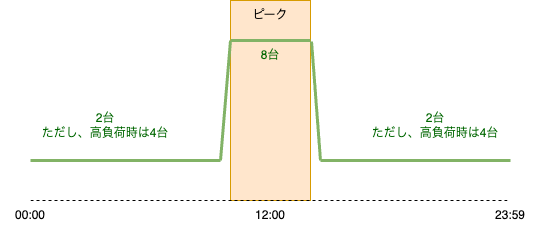

The diagram above was exported from draw.io. Its source (the exported page's mxGraphModel, read from the mxfile embedded in the PNG):
<mxGraphModel dx="1761" dy="809" grid="1" gridSize="10" guides="1" tooltips="1" connect="1" arrows="1" fold="1" page="1" pageScale="1" pageWidth="827" pageHeight="1169" math="0" shadow="0">
  <root>
    <mxCell id="0" />
    <mxCell id="1" parent="0" />
    <mxCell id="4" value="00:00" style="text;html=1;strokeColor=none;fillColor=none;align=center;verticalAlign=middle;whiteSpace=wrap;rounded=0;" vertex="1" parent="1">
      <mxGeometry x="90" y="200" width="60" height="30" as="geometry" />
    </mxCell>
    <mxCell id="5" value="12:00" style="text;html=1;strokeColor=none;fillColor=none;align=center;verticalAlign=middle;whiteSpace=wrap;rounded=0;" vertex="1" parent="1">
      <mxGeometry x="330" y="200" width="60" height="30" as="geometry" />
    </mxCell>
    <mxCell id="6" value="23:59" style="text;html=1;strokeColor=none;fillColor=none;align=center;verticalAlign=middle;whiteSpace=wrap;rounded=0;" vertex="1" parent="1">
      <mxGeometry x="570" y="200" width="60" height="30" as="geometry" />
    </mxCell>
    <mxCell id="7" value="" style="rounded=0;whiteSpace=wrap;html=1;fillColor=#ffe6cc;strokeColor=#d79b00;" vertex="1" parent="1">
      <mxGeometry x="320" width="80" height="200" as="geometry" />
    </mxCell>
    <mxCell id="2" value="" style="endArrow=none;html=1;dashed=1;" parent="1" edge="1">
      <mxGeometry width="50" height="50" relative="1" as="geometry">
        <mxPoint x="120" y="200" as="sourcePoint" />
        <mxPoint x="600" y="200" as="targetPoint" />
      </mxGeometry>
    </mxCell>
    <mxCell id="8" value="ピーク" style="text;html=1;strokeColor=none;fillColor=none;align=center;verticalAlign=middle;whiteSpace=wrap;rounded=0;" vertex="1" parent="1">
      <mxGeometry x="330" width="60" height="30" as="geometry" />
    </mxCell>
    <mxCell id="9" value="" style="endArrow=none;html=1;strokeWidth=3;fillColor=#d5e8d4;strokeColor=#82b366;" edge="1" parent="1">
      <mxGeometry width="50" height="50" relative="1" as="geometry">
        <mxPoint x="120" y="160" as="sourcePoint" />
        <mxPoint x="310" y="160" as="targetPoint" />
      </mxGeometry>
    </mxCell>
    <mxCell id="10" value="" style="endArrow=none;html=1;strokeWidth=3;fillColor=#d5e8d4;strokeColor=#82b366;" edge="1" parent="1">
      <mxGeometry width="50" height="50" relative="1" as="geometry">
        <mxPoint x="410" y="160" as="sourcePoint" />
        <mxPoint x="600" y="160" as="targetPoint" />
      </mxGeometry>
    </mxCell>
    <mxCell id="11" value="" style="endArrow=none;html=1;strokeWidth=3;fillColor=#d5e8d4;strokeColor=#82b366;" edge="1" parent="1">
      <mxGeometry width="50" height="50" relative="1" as="geometry">
        <mxPoint x="320" y="40" as="sourcePoint" />
        <mxPoint x="400" y="40" as="targetPoint" />
      </mxGeometry>
    </mxCell>
    <mxCell id="12" value="" style="endArrow=none;html=1;strokeWidth=3;fillColor=#d5e8d4;strokeColor=#82b366;exitX=1.013;exitY=0.205;exitDx=0;exitDy=0;exitPerimeter=0;" edge="1" parent="1" source="7">
      <mxGeometry width="50" height="50" relative="1" as="geometry">
        <mxPoint x="420" y="170" as="sourcePoint" />
        <mxPoint x="410" y="160" as="targetPoint" />
      </mxGeometry>
    </mxCell>
    <mxCell id="13" value="" style="endArrow=none;html=1;strokeWidth=3;fillColor=#d5e8d4;strokeColor=#82b366;" edge="1" parent="1">
      <mxGeometry width="50" height="50" relative="1" as="geometry">
        <mxPoint x="320" y="40" as="sourcePoint" />
        <mxPoint x="310" y="160" as="targetPoint" />
      </mxGeometry>
    </mxCell>
    <mxCell id="14" value="2台&lt;br&gt;ただし、高負荷時は4台" style="text;html=1;strokeColor=none;fillColor=none;align=center;verticalAlign=middle;whiteSpace=wrap;rounded=0;fontColor=#006600;" vertex="1" parent="1">
      <mxGeometry x="120" y="100" width="150" height="50" as="geometry" />
    </mxCell>
    <mxCell id="15" value="8台" style="text;html=1;strokeColor=none;fillColor=none;align=center;verticalAlign=middle;whiteSpace=wrap;rounded=0;fontColor=#006600;" vertex="1" parent="1">
      <mxGeometry x="320" y="40" width="80" height="30" as="geometry" />
    </mxCell>
    <mxCell id="16" value="2台&lt;br&gt;ただし、高負荷時は4台" style="text;html=1;strokeColor=none;fillColor=none;align=center;verticalAlign=middle;whiteSpace=wrap;rounded=0;fontColor=#006600;" vertex="1" parent="1">
      <mxGeometry x="450" y="100" width="150" height="50" as="geometry" />
    </mxCell>
  </root>
</mxGraphModel>